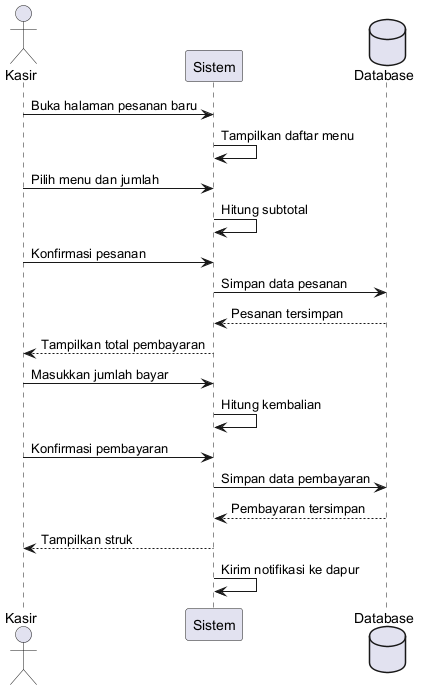

The diagram above was rendered by PlantUML. Its source (embedded in the PNG):
@startuml
actor "Kasir" as kasir
participant "Sistem" as sistem
database "Database" as db

kasir -> sistem: Buka halaman pesanan baru
sistem -> sistem: Tampilkan daftar menu
kasir -> sistem: Pilih menu dan jumlah
sistem -> sistem: Hitung subtotal
kasir -> sistem: Konfirmasi pesanan
sistem -> db: Simpan data pesanan
db --> sistem: Pesanan tersimpan
sistem --> kasir: Tampilkan total pembayaran
kasir -> sistem: Masukkan jumlah bayar
sistem -> sistem: Hitung kembalian
kasir -> sistem: Konfirmasi pembayaran
sistem -> db: Simpan data pembayaran
db --> sistem: Pembayaran tersimpan
sistem --> kasir: Tampilkan struk
sistem -> sistem: Kirim notifikasi ke dapur
@enduml